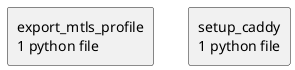

The diagram above was rendered by PlantUML. Its source (embedded in the PNG):
@startuml packages_wiring-harness
set namespaceSeparator none
top to bottom direction
skinparam componentStyle rectangle
rectangle "export_mtls_profile\n1 python file" as export_mtls_profile
rectangle "setup_caddy\n1 python file" as setup_caddy
@enduml